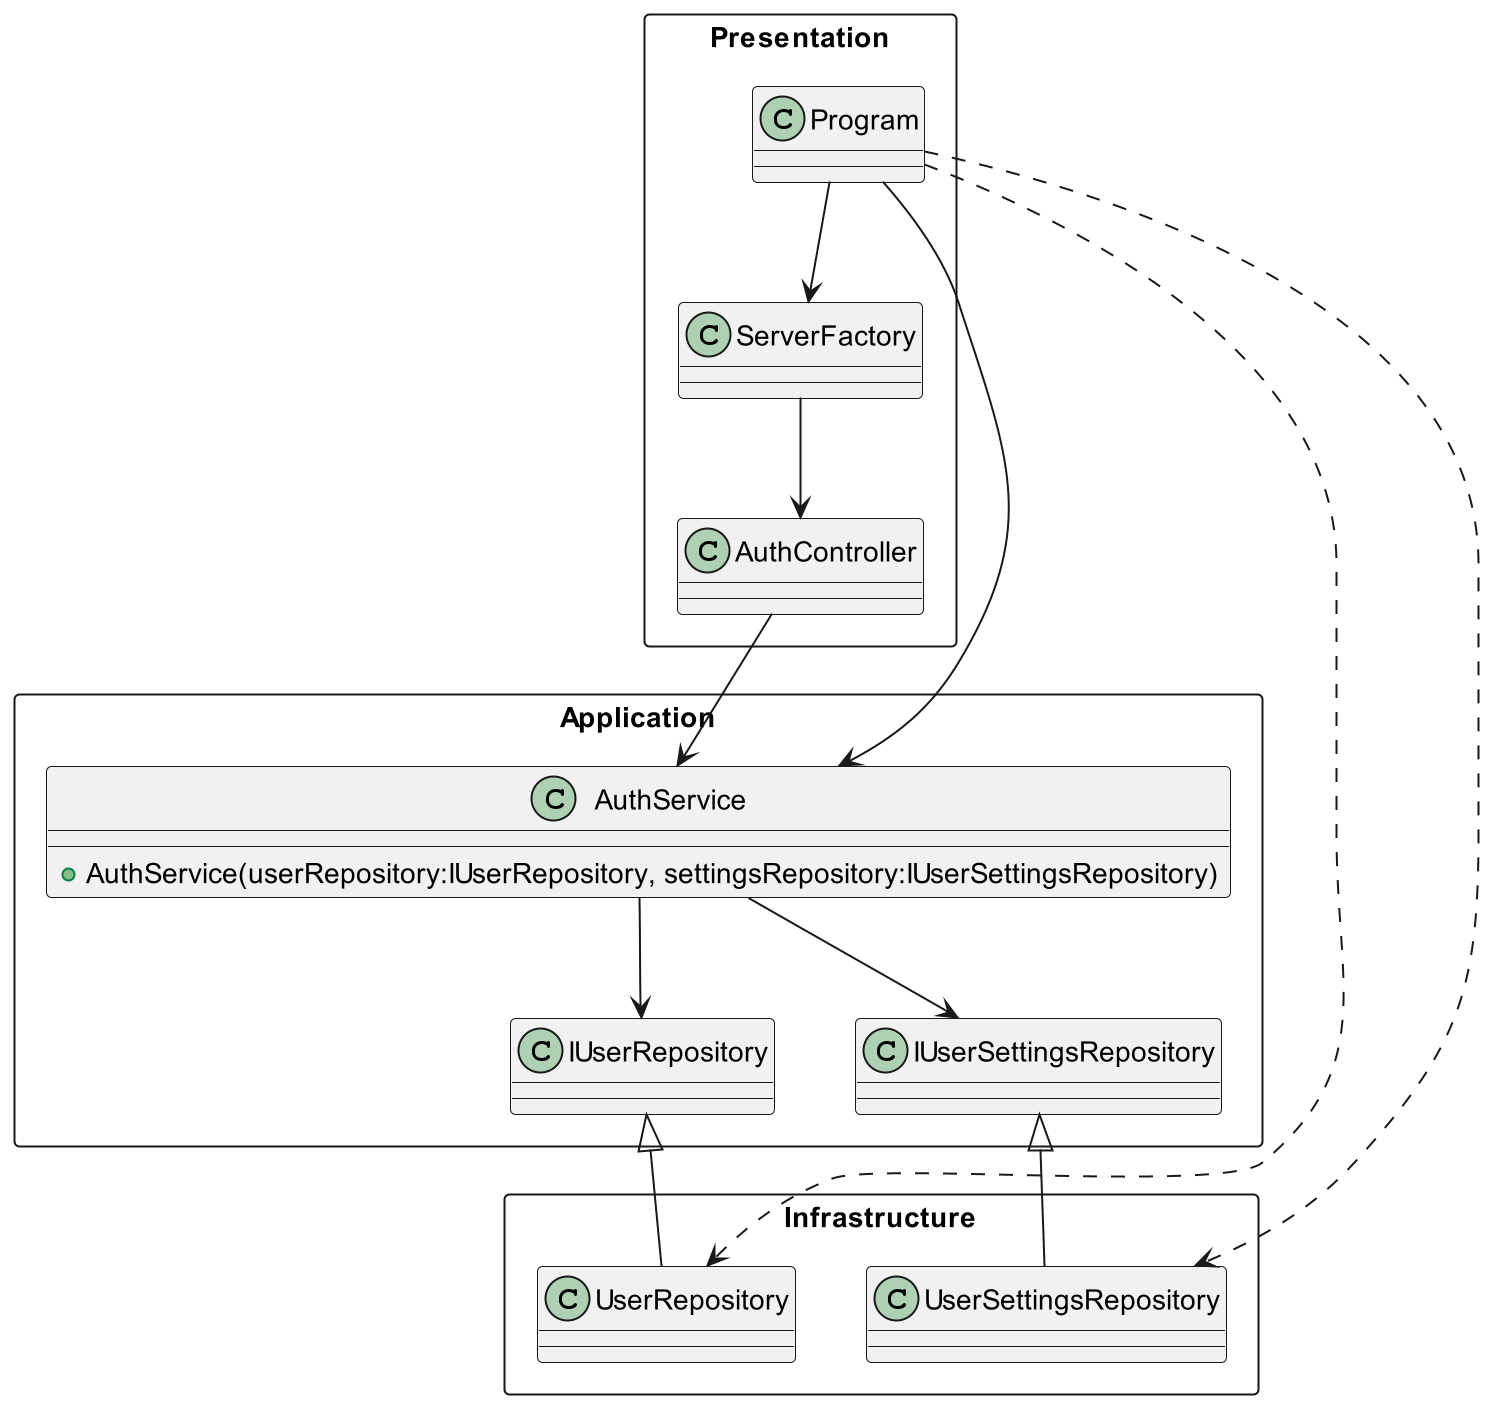

The diagram above was rendered by PlantUML. Its source (embedded in the PNG):
@startuml

scale max 4096 width
scale max 4096 height
scale 2



rectangle "Application" {
class AuthService {
    + AuthService(userRepository:IUserRepository, settingsRepository:IUserSettingsRepository)
}
AuthService --> IUserRepository
AuthService --> IUserSettingsRepository


}



rectangle "Infrastructure" {
class UserSettingsRepository 
IUserSettingsRepository <|-- UserSettingsRepository
class UserRepository
IUserRepository <|-- UserRepository
}

rectangle "Presentation" {
class ServerFactory 
class AuthController
class Program
}


Program ..> UserRepository
Program ..> UserSettingsRepository

Program --> AuthService

Program --> ServerFactory
ServerFactory --> AuthController

AuthController --> AuthService


@enduml